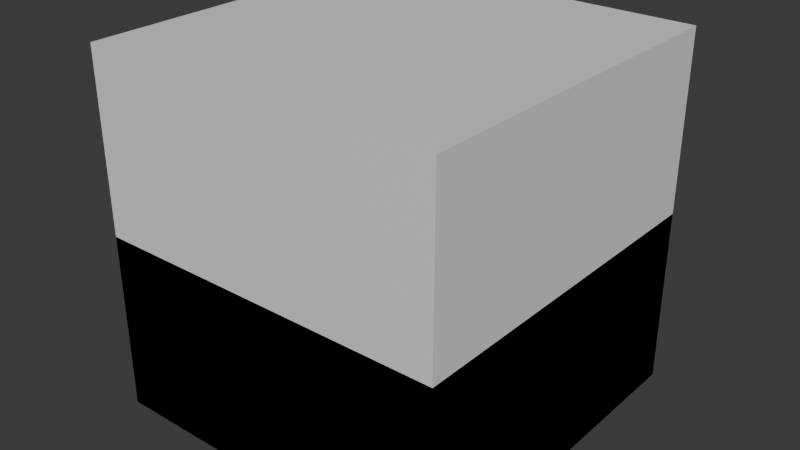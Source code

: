 # Source: defaults.blend  (saved by Blender 4.0.36; exported with 4.5.12 LTS)
import bpy
from mathutils import Matrix  # noqa: F401  (used for matrix-valued properties, if any)

bpy.ops.wm.read_factory_settings(use_empty=True)
scene = bpy.context.scene
scene.name = 'Scene'

# ---- collections
col_collection = bpy.data.collections.new('Collection'); scene.collection.children.link(col_collection)

# ---- materials (node trees are filled in below, after node groups)
mat_material = bpy.data.materials.new('Material')
mat_material.alpha_threshold = 0.0
mat_material.use_transparent_shadow = False
mat_material.roughness = 0.5
mat_material.line_color = (0.0, 0.0, 0.0, 1.0)
mat_material_001 = bpy.data.materials.new('Material.001')
mat_material_001.alpha_threshold = 0.0
mat_material_001.use_transparent_shadow = False
mat_material_001.roughness = 0.5
mat_material_001.line_color = (0.0, 0.0, 0.0, 1.0)
mat_material_002 = bpy.data.materials.new('Material.002')
mat_material_002.alpha_threshold = 0.0
mat_material_002.use_transparent_shadow = False
mat_material_002.roughness = 0.5
mat_material_002.line_color = (0.0, 0.0, 0.0, 1.0)

# ---- material node trees
mat_material.use_nodes = True; mat_material.node_tree.nodes.clear()
_N = mat_material.node_tree.nodes; _L = mat_material.node_tree.links
n0 = _N.new('ShaderNodeOutputMaterial'); n0.name = 'Material Output'; n0.location = (300, 300)
n1 = _N.new('ShaderNodeBsdfPrincipled'); n1.name = 'Principled BSDF'; n1.location = (10, 300)
n1.inputs[3].default_value = 1.45
_L.new(n1.outputs[0], n0.inputs[0])
n0.is_active_output = True
mat_material_001.use_nodes = True; mat_material_001.node_tree.nodes.clear()
_N = mat_material_001.node_tree.nodes; _L = mat_material_001.node_tree.links
n0 = _N.new('ShaderNodeOutputMaterial'); n0.name = 'Material Output'; n0.location = (300, 300)
n1 = _N.new('ShaderNodeBsdfPrincipled'); n1.name = 'Principled BSDF'; n1.location = (10, 300)
n1.inputs[3].default_value = 1.45
_L.new(n1.outputs[0], n0.inputs[0])
n0.is_active_output = True
mat_material_002.use_nodes = True; mat_material_002.node_tree.nodes.clear()
_N = mat_material_002.node_tree.nodes; _L = mat_material_002.node_tree.links
n0 = _N.new('ShaderNodeOutputMaterial'); n0.name = 'Material Output'; n0.location = (300, 300)
n1 = _N.new('ShaderNodeBsdfPrincipled'); n1.name = 'Principled BSDF'; n1.location = (10, 300)
n1.inputs[3].default_value = 1.45
_L.new(n1.outputs[0], n0.inputs[0])
n0.is_active_output = True

# ---- world
world_world = bpy.data.worlds.new('World'); scene.world = world_world
world_world.use_nodes = True; world_world.node_tree.nodes.clear()
_N = world_world.node_tree.nodes; _L = world_world.node_tree.links
n0 = _N.new('ShaderNodeOutputWorld'); n0.name = 'World Output'; n0.location = (300, 300)
n1 = _N.new('ShaderNodeBackground'); n1.name = 'Background'; n1.location = (10, 300)
n1.inputs[0].default_value = (0.05088, 0.05088, 0.05088, 1.0)
_L.new(n1.outputs[0], n0.inputs[0])
n0.is_active_output = True
world_world.color = (0.05088, 0.05088, 0.05088)
world_world.use_sun_shadow = False
world_world.sun_shadow_jitter_overblur = 0.0

# ---- meshes
me_cube = bpy.data.meshes.new('Cube')
me_cube.from_pydata([(2.0, 2.0, 3.0), (2.0, 2.0, -1.0), (2.0, -2.0, 3.0), (2.0, -2.0, -1.0), (-2.0, 2.0, 3.0), (-2.0, 2.0, -1.0), (-2.0, -2.0, 3.0), (-2.0, -2.0, -1.0)], [], [(0, 4, 6, 2), (3, 2, 6, 7), (7, 6, 4, 5), (5, 1, 3, 7), (1, 0, 2, 3), (5, 4, 0, 1)])
_uv = me_cube.uv_layers.new(name='UVMap')
_uv.uv.foreach_set('vector', [0.625, 0.5, 0.875, 0.5, 0.875, 0.75, 0.625, 0.75, 0.375, 0.75, 0.625, 0.75, 0.625, 1.0, 0.375, 1.0, 0.375, 0.0, 0.625, 0.0, 0.625, 0.25, 0.375, 0.25, 0.125, 0.5, 0.375, 0.5, 0.375, 0.75, 0.125, 0.75, 0.375, 0.5, 0.625, 0.5, 0.625, 0.75, 0.375, 0.75, 0.375, 0.25, 0.625, 0.25, 0.625, 0.5, 0.375, 0.5])
me_cube.materials.append(mat_material)
me_cube.use_mirror_vertex_groups = False
me_cube.update()
me_cube_001 = bpy.data.meshes.new('Cube.001')
me_cube_001.from_pydata([(2.0, 2.0, -1.0), (2.0, -2.0, -1.0), (-2.0, 2.0, 1.0), (-2.0, 2.0, -1.0), (-2.0, -2.0, 1.0), (-2.0, -2.0, -1.0)], [], [(1, 4, 5), (5, 4, 2, 3), (3, 0, 1, 5), (3, 2, 0), (0, 2, 4, 1)])
_uv = me_cube_001.uv_layers.new(name='UVMap')
_uv.uv.foreach_set('vector', [0.375, 0.75, 0.625, 1.0, 0.375, 1.0, 0.375, 0.0, 0.625, 0.0, 0.625, 0.25, 0.375, 0.25, 0.125, 0.5, 0.375, 0.5, 0.375, 0.75, 0.125, 0.75, 0.375, 0.25, 0.625, 0.25, 0.375, 0.5, 0.375, 0.5, 0.875, 0.5, 0.875, 0.75, 0.375, 0.75])
me_cube_001.materials.append(mat_material_001)
me_cube_001.use_mirror_vertex_groups = False
me_cube_001.update()
me_cube_002 = bpy.data.meshes.new('Cube.002')
me_cube_002.from_pydata([(2.0, 2.0, 1.0), (2.0, 2.0, -1.0), (2.0, -2.0, 1.0), (2.0, -2.0, -1.0), (-2.0, 2.0, 1.0), (-2.0, 2.0, -1.0), (-2.0, -2.0, 1.0), (-2.0, -2.0, -1.0)], [], [(0, 4, 6, 2), (3, 2, 6, 7), (7, 6, 4, 5), (5, 1, 3, 7), (1, 0, 2, 3), (5, 4, 0, 1)])
_uv = me_cube_002.uv_layers.new(name='UVMap')
_uv.uv.foreach_set('vector', [0.625, 0.5, 0.875, 0.5, 0.875, 0.75, 0.625, 0.75, 0.375, 0.75, 0.625, 0.75, 0.625, 1.0, 0.375, 1.0, 0.375, 0.0, 0.625, 0.0, 0.625, 0.25, 0.375, 0.25, 0.125, 0.5, 0.375, 0.5, 0.375, 0.75, 0.125, 0.75, 0.375, 0.5, 0.625, 0.5, 0.625, 0.75, 0.375, 0.75, 0.375, 0.25, 0.625, 0.25, 0.625, 0.5, 0.375, 0.5])
me_cube_002.materials.append(mat_material_002)
me_cube_002.use_mirror_vertex_groups = False
me_cube_002.update()

# ---- objects
ob_cube = bpy.data.objects.new('Cube', me_cube)
ob_ramp = bpy.data.objects.new('Ramp', me_cube_001)
ob_platform = bpy.data.objects.new('Platform', me_cube_002)

# ---- transforms, parenting, visibility, modifiers, constraints
ob_cube.location = (0.0, 0.0, 1.0)
ob_cube.lock_rotations_4d = False
ob_cube.empty_display_type = 'ARROWS'
ob_cube.lineart.crease_threshold = 0.0
ob_ramp.location = (0.0, 0.0, 1.0)
ob_ramp.lock_rotations_4d = False
ob_ramp.empty_display_type = 'ARROWS'
ob_ramp.lineart.crease_threshold = 0.0
ob_platform.location = (0.0, 0.0, 1.0)
ob_platform.lock_rotations_4d = False
ob_platform.empty_display_type = 'ARROWS'
ob_platform.lineart.crease_threshold = 0.0

# ---- collection membership
col_collection.objects.link(ob_cube)
col_collection.objects.link(ob_ramp)
col_collection.objects.link(ob_platform)

# ---- scene / render settings (as saved in the file)
scene.frame_start = 1; scene.frame_end = 250; scene.frame_set(1)
scene.render.engine = 'BLENDER_EEVEE_NEXT'
scene.cycles.sampling_pattern = 'TABULATED_SOBOL'
bpy.context.view_layer.update()

# ---- added for rendering (the .blend has no active camera and no usable light): camera, sun
cam_auto = bpy.data.cameras.new('AutoCamera')
cam_auto.lens = 50.0
cam_auto.sensor_width = 36.0
cam_auto.clip_end = 1000.0
ob_auto_camera = bpy.data.objects.new('AutoCamera', cam_auto)
scene.collection.objects.link(ob_auto_camera)
ob_auto_camera.location = (6.41014, -7.69217, 7.12812)
ob_auto_camera.rotation_euler = (1.09748, -7.21219e-08, 0.694738)
scene.camera = ob_auto_camera
light_auto_sun = bpy.data.lights.new('AutoSun', 'SUN')
light_auto_sun.energy = 3.0
light_auto_sun.angle = 0.0523599
ob_auto_sun = bpy.data.objects.new('AutoSun', light_auto_sun)
scene.collection.objects.link(ob_auto_sun)
ob_auto_sun.rotation_euler = (0.872665, 0.174533, 0.523599)
bpy.context.view_layer.update()

